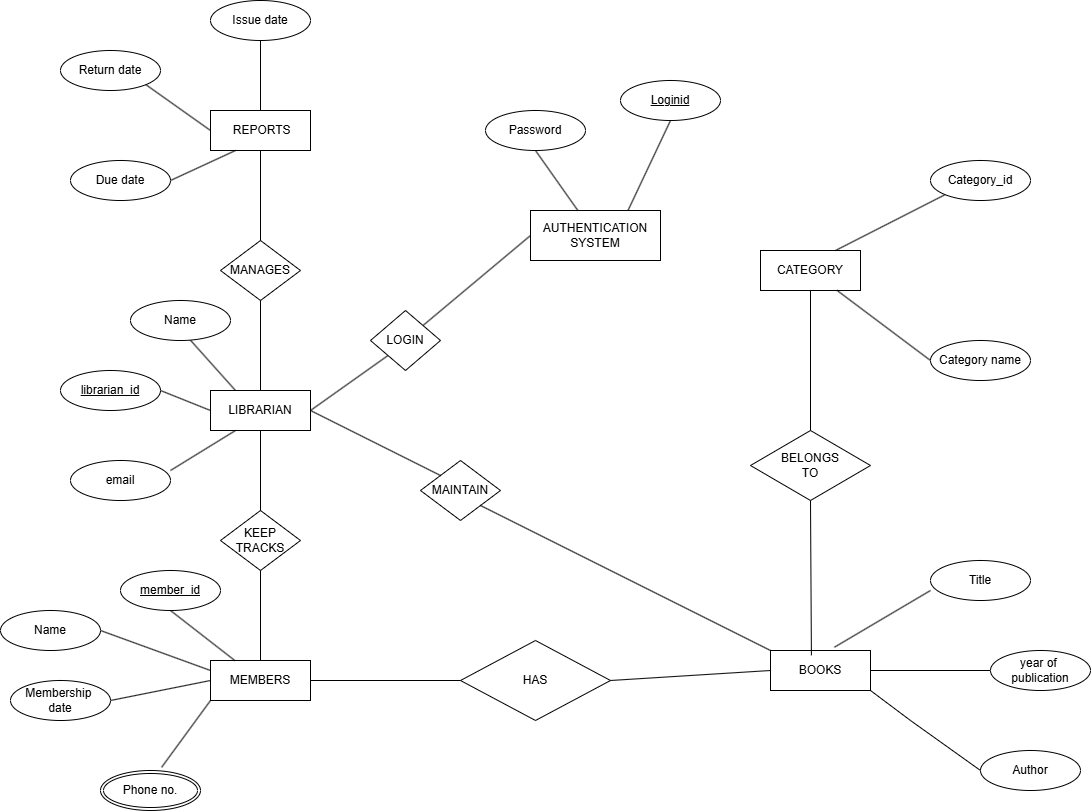

The diagram above was exported from draw.io. Its source (the exported page's mxGraphModel, read from the mxfile embedded in the PNG):
<mxGraphModel dx="2600" dy="928" grid="1" gridSize="10" guides="1" tooltips="1" connect="1" arrows="1" fold="1" page="1" pageScale="1" pageWidth="850" pageHeight="1100" background="none" math="0" shadow="0">
  <root>
    <mxCell id="0" />
    <mxCell id="1" parent="0" />
    <mxCell id="qT-yYSX3Y9eRkdlS3Ixe-1" value="&amp;nbsp;REPORTS" style="whiteSpace=wrap;html=1;align=center;" parent="1" vertex="1">
      <mxGeometry x="120" y="120" width="100" height="40" as="geometry" />
    </mxCell>
    <mxCell id="qT-yYSX3Y9eRkdlS3Ixe-9" value="LIBRARIAN" style="whiteSpace=wrap;html=1;align=center;" parent="1" vertex="1">
      <mxGeometry x="120" y="400" width="100" height="40" as="geometry" />
    </mxCell>
    <mxCell id="qT-yYSX3Y9eRkdlS3Ixe-11" value="MEMBERS" style="whiteSpace=wrap;html=1;align=center;" parent="1" vertex="1">
      <mxGeometry x="120" y="670" width="100" height="40" as="geometry" />
    </mxCell>
    <mxCell id="qT-yYSX3Y9eRkdlS3Ixe-13" value="BOOKS" style="whiteSpace=wrap;html=1;align=center;" parent="1" vertex="1">
      <mxGeometry x="680" y="660" width="100" height="40" as="geometry" />
    </mxCell>
    <mxCell id="qT-yYSX3Y9eRkdlS3Ixe-15" value="CATEGORY" style="whiteSpace=wrap;html=1;align=center;" parent="1" vertex="1">
      <mxGeometry x="670" y="260" width="100" height="40" as="geometry" />
    </mxCell>
    <mxCell id="qT-yYSX3Y9eRkdlS3Ixe-17" value="MANAGES" style="shape=rhombus;perimeter=rhombusPerimeter;whiteSpace=wrap;html=1;align=center;" parent="1" vertex="1">
      <mxGeometry x="130" y="250" width="80" height="60" as="geometry" />
    </mxCell>
    <mxCell id="qT-yYSX3Y9eRkdlS3Ixe-18" value="KEEP TRACKS" style="shape=rhombus;perimeter=rhombusPerimeter;whiteSpace=wrap;html=1;align=center;" parent="1" vertex="1">
      <mxGeometry x="130" y="520" width="80" height="60" as="geometry" />
    </mxCell>
    <mxCell id="qT-yYSX3Y9eRkdlS3Ixe-19" value="HAS" style="shape=rhombus;perimeter=rhombusPerimeter;whiteSpace=wrap;html=1;align=center;" parent="1" vertex="1">
      <mxGeometry x="370" y="650" width="150" height="80" as="geometry" />
    </mxCell>
    <mxCell id="qT-yYSX3Y9eRkdlS3Ixe-21" value="BELONGS&lt;div&gt;TO&lt;/div&gt;" style="shape=rhombus;perimeter=rhombusPerimeter;whiteSpace=wrap;html=1;align=center;" parent="1" vertex="1">
      <mxGeometry x="660" y="440" width="120" height="70" as="geometry" />
    </mxCell>
    <mxCell id="qT-yYSX3Y9eRkdlS3Ixe-22" value="MAINTAIN" style="shape=rhombus;perimeter=rhombusPerimeter;whiteSpace=wrap;html=1;align=center;" parent="1" vertex="1">
      <mxGeometry x="330" y="470" width="80" height="60" as="geometry" />
    </mxCell>
    <mxCell id="qT-yYSX3Y9eRkdlS3Ixe-23" value="LOGIN" style="shape=rhombus;perimeter=rhombusPerimeter;whiteSpace=wrap;html=1;align=center;" parent="1" vertex="1">
      <mxGeometry x="280" y="320" width="70" height="60" as="geometry" />
    </mxCell>
    <mxCell id="qT-yYSX3Y9eRkdlS3Ixe-29" value="librarian_id" style="ellipse;whiteSpace=wrap;html=1;align=center;fontStyle=4;" parent="1" vertex="1">
      <mxGeometry x="-30" y="380" width="100" height="40" as="geometry" />
    </mxCell>
    <mxCell id="qT-yYSX3Y9eRkdlS3Ixe-34" value="member_id" style="ellipse;whiteSpace=wrap;html=1;align=center;fontStyle=4;" parent="1" vertex="1">
      <mxGeometry x="30" y="580" width="100" height="40" as="geometry" />
    </mxCell>
    <mxCell id="qT-yYSX3Y9eRkdlS3Ixe-35" value="Phone no." style="ellipse;shape=doubleEllipse;margin=3;whiteSpace=wrap;html=1;align=center;" parent="1" vertex="1">
      <mxGeometry x="10" y="780" width="100" height="40" as="geometry" />
    </mxCell>
    <mxCell id="qT-yYSX3Y9eRkdlS3Ixe-42" value="AUTHENTICATION SYSTEM" style="whiteSpace=wrap;html=1;align=center;" parent="1" vertex="1">
      <mxGeometry x="440" y="220" width="130" height="50" as="geometry" />
    </mxCell>
    <mxCell id="qT-yYSX3Y9eRkdlS3Ixe-43" value="Loginid" style="ellipse;whiteSpace=wrap;html=1;align=center;fontStyle=4;" parent="1" vertex="1">
      <mxGeometry x="530" y="90" width="100" height="40" as="geometry" />
    </mxCell>
    <mxCell id="qT-yYSX3Y9eRkdlS3Ixe-49" value="" style="endArrow=none;html=1;rounded=0;exitX=0.5;exitY=1;exitDx=0;exitDy=0;entryX=0.5;entryY=0;entryDx=0;entryDy=0;" parent="1" source="qT-yYSX3Y9eRkdlS3Ixe-1" target="qT-yYSX3Y9eRkdlS3Ixe-17" edge="1">
      <mxGeometry relative="1" as="geometry">
        <mxPoint x="190" y="470" as="sourcePoint" />
        <mxPoint x="350" y="470" as="targetPoint" />
      </mxGeometry>
    </mxCell>
    <mxCell id="qT-yYSX3Y9eRkdlS3Ixe-50" value="" style="endArrow=none;html=1;rounded=0;exitX=0.5;exitY=1;exitDx=0;exitDy=0;entryX=0.5;entryY=0;entryDx=0;entryDy=0;" parent="1" source="qT-yYSX3Y9eRkdlS3Ixe-17" target="qT-yYSX3Y9eRkdlS3Ixe-9" edge="1">
      <mxGeometry relative="1" as="geometry">
        <mxPoint x="170" y="350" as="sourcePoint" />
        <mxPoint x="170" y="380" as="targetPoint" />
      </mxGeometry>
    </mxCell>
    <mxCell id="qT-yYSX3Y9eRkdlS3Ixe-52" value="" style="endArrow=none;html=1;rounded=0;exitX=1;exitY=1;exitDx=0;exitDy=0;entryX=0;entryY=0.5;entryDx=0;entryDy=0;" parent="1" source="TvPEC7hyMLvwSMjFBaX8-6" target="qT-yYSX3Y9eRkdlS3Ixe-1" edge="1">
      <mxGeometry relative="1" as="geometry">
        <mxPoint x="69.99999999999955" y="120.00000000000011" as="sourcePoint" />
        <mxPoint x="350" y="470" as="targetPoint" />
      </mxGeometry>
    </mxCell>
    <mxCell id="qT-yYSX3Y9eRkdlS3Ixe-53" value="" style="endArrow=none;html=1;rounded=0;exitX=1;exitY=0.5;exitDx=0;exitDy=0;entryX=0.25;entryY=1;entryDx=0;entryDy=0;" parent="1" target="qT-yYSX3Y9eRkdlS3Ixe-1" edge="1">
      <mxGeometry relative="1" as="geometry">
        <mxPoint x="79.99999999999955" y="190" as="sourcePoint" />
        <mxPoint x="350" y="470" as="targetPoint" />
      </mxGeometry>
    </mxCell>
    <mxCell id="qT-yYSX3Y9eRkdlS3Ixe-54" value="" style="endArrow=none;html=1;rounded=0;exitX=0.5;exitY=1;exitDx=0;exitDy=0;entryX=0.5;entryY=0;entryDx=0;entryDy=0;" parent="1" target="qT-yYSX3Y9eRkdlS3Ixe-1" edge="1">
      <mxGeometry relative="1" as="geometry">
        <mxPoint x="170" y="50.000000000000114" as="sourcePoint" />
        <mxPoint x="350" y="470" as="targetPoint" />
      </mxGeometry>
    </mxCell>
    <mxCell id="qT-yYSX3Y9eRkdlS3Ixe-55" value="" style="endArrow=none;html=1;rounded=0;exitX=1;exitY=1;exitDx=0;exitDy=0;entryX=0.25;entryY=0;entryDx=0;entryDy=0;" parent="1" target="qT-yYSX3Y9eRkdlS3Ixe-9" edge="1">
      <mxGeometry relative="1" as="geometry">
        <mxPoint x="95.08021264976833" y="344.2513363889684" as="sourcePoint" />
        <mxPoint x="350" y="470" as="targetPoint" />
      </mxGeometry>
    </mxCell>
    <mxCell id="qT-yYSX3Y9eRkdlS3Ixe-57" value="" style="endArrow=none;html=1;rounded=0;exitX=1;exitY=0.5;exitDx=0;exitDy=0;entryX=0;entryY=0.5;entryDx=0;entryDy=0;" parent="1" source="qT-yYSX3Y9eRkdlS3Ixe-29" target="qT-yYSX3Y9eRkdlS3Ixe-9" edge="1">
      <mxGeometry relative="1" as="geometry">
        <mxPoint x="190" y="470" as="sourcePoint" />
        <mxPoint x="350" y="470" as="targetPoint" />
      </mxGeometry>
    </mxCell>
    <mxCell id="qT-yYSX3Y9eRkdlS3Ixe-58" value="" style="endArrow=none;html=1;rounded=0;exitX=0.5;exitY=1;exitDx=0;exitDy=0;entryX=0.5;entryY=0;entryDx=0;entryDy=0;" parent="1" source="qT-yYSX3Y9eRkdlS3Ixe-9" target="qT-yYSX3Y9eRkdlS3Ixe-18" edge="1">
      <mxGeometry relative="1" as="geometry">
        <mxPoint x="190" y="470" as="sourcePoint" />
        <mxPoint x="350" y="470" as="targetPoint" />
      </mxGeometry>
    </mxCell>
    <mxCell id="qT-yYSX3Y9eRkdlS3Ixe-59" value="" style="endArrow=none;html=1;rounded=0;exitX=0.5;exitY=1;exitDx=0;exitDy=0;entryX=0.5;entryY=0;entryDx=0;entryDy=0;" parent="1" source="qT-yYSX3Y9eRkdlS3Ixe-18" target="qT-yYSX3Y9eRkdlS3Ixe-11" edge="1">
      <mxGeometry relative="1" as="geometry">
        <mxPoint x="190" y="470" as="sourcePoint" />
        <mxPoint x="350" y="470" as="targetPoint" />
      </mxGeometry>
    </mxCell>
    <mxCell id="qT-yYSX3Y9eRkdlS3Ixe-61" value="" style="endArrow=none;html=1;rounded=0;exitX=0.5;exitY=1;exitDx=0;exitDy=0;" parent="1" source="qT-yYSX3Y9eRkdlS3Ixe-34" target="qT-yYSX3Y9eRkdlS3Ixe-11" edge="1">
      <mxGeometry relative="1" as="geometry">
        <mxPoint x="190" y="470" as="sourcePoint" />
        <mxPoint x="350" y="470" as="targetPoint" />
      </mxGeometry>
    </mxCell>
    <mxCell id="qT-yYSX3Y9eRkdlS3Ixe-62" value="" style="endArrow=none;html=1;rounded=0;exitX=1;exitY=0.5;exitDx=0;exitDy=0;entryX=0;entryY=0.25;entryDx=0;entryDy=0;" parent="1" source="TvPEC7hyMLvwSMjFBaX8-8" target="qT-yYSX3Y9eRkdlS3Ixe-11" edge="1">
      <mxGeometry relative="1" as="geometry">
        <mxPoint x="9.999999999999545" y="630" as="sourcePoint" />
        <mxPoint x="350" y="470" as="targetPoint" />
      </mxGeometry>
    </mxCell>
    <mxCell id="qT-yYSX3Y9eRkdlS3Ixe-63" value="" style="endArrow=none;html=1;rounded=0;exitX=1;exitY=0.5;exitDx=0;exitDy=0;entryX=0;entryY=0.5;entryDx=0;entryDy=0;" parent="1" source="TvPEC7hyMLvwSMjFBaX8-9" target="qT-yYSX3Y9eRkdlS3Ixe-11" edge="1">
      <mxGeometry relative="1" as="geometry">
        <mxPoint x="19.999999999999545" y="690" as="sourcePoint" />
        <mxPoint x="350" y="470" as="targetPoint" />
      </mxGeometry>
    </mxCell>
    <mxCell id="qT-yYSX3Y9eRkdlS3Ixe-64" value="" style="endArrow=none;html=1;rounded=0;exitX=0.611;exitY=-0.079;exitDx=0;exitDy=0;entryX=0;entryY=1;entryDx=0;entryDy=0;exitPerimeter=0;" parent="1" source="qT-yYSX3Y9eRkdlS3Ixe-35" target="qT-yYSX3Y9eRkdlS3Ixe-11" edge="1">
      <mxGeometry relative="1" as="geometry">
        <mxPoint x="190" y="470" as="sourcePoint" />
        <mxPoint x="350" y="470" as="targetPoint" />
      </mxGeometry>
    </mxCell>
    <mxCell id="qT-yYSX3Y9eRkdlS3Ixe-65" value="" style="endArrow=none;html=1;rounded=0;exitX=1;exitY=0.5;exitDx=0;exitDy=0;entryX=0;entryY=0.5;entryDx=0;entryDy=0;" parent="1" source="qT-yYSX3Y9eRkdlS3Ixe-11" target="qT-yYSX3Y9eRkdlS3Ixe-19" edge="1">
      <mxGeometry relative="1" as="geometry">
        <mxPoint x="370" y="470" as="sourcePoint" />
        <mxPoint x="530" y="470" as="targetPoint" />
      </mxGeometry>
    </mxCell>
    <mxCell id="qT-yYSX3Y9eRkdlS3Ixe-69" value="" style="endArrow=none;html=1;rounded=0;exitX=1;exitY=0.5;exitDx=0;exitDy=0;entryX=0;entryY=0;entryDx=0;entryDy=0;" parent="1" source="qT-yYSX3Y9eRkdlS3Ixe-9" target="qT-yYSX3Y9eRkdlS3Ixe-22" edge="1">
      <mxGeometry relative="1" as="geometry">
        <mxPoint x="370" y="470" as="sourcePoint" />
        <mxPoint x="530" y="470" as="targetPoint" />
      </mxGeometry>
    </mxCell>
    <mxCell id="qT-yYSX3Y9eRkdlS3Ixe-71" value="" style="endArrow=none;html=1;rounded=0;exitX=1;exitY=0.5;exitDx=0;exitDy=0;entryX=0;entryY=1;entryDx=0;entryDy=0;" parent="1" source="qT-yYSX3Y9eRkdlS3Ixe-9" target="qT-yYSX3Y9eRkdlS3Ixe-23" edge="1">
      <mxGeometry relative="1" as="geometry">
        <mxPoint x="370" y="470" as="sourcePoint" />
        <mxPoint x="530" y="470" as="targetPoint" />
      </mxGeometry>
    </mxCell>
    <mxCell id="qT-yYSX3Y9eRkdlS3Ixe-72" value="" style="endArrow=none;html=1;rounded=0;exitX=1;exitY=0;exitDx=0;exitDy=0;entryX=0;entryY=0.5;entryDx=0;entryDy=0;" parent="1" source="qT-yYSX3Y9eRkdlS3Ixe-23" target="qT-yYSX3Y9eRkdlS3Ixe-42" edge="1">
      <mxGeometry relative="1" as="geometry">
        <mxPoint x="370" y="470" as="sourcePoint" />
        <mxPoint x="530" y="470" as="targetPoint" />
      </mxGeometry>
    </mxCell>
    <mxCell id="qT-yYSX3Y9eRkdlS3Ixe-73" value="" style="endArrow=none;html=1;rounded=0;exitX=0.5;exitY=1;exitDx=0;exitDy=0;" parent="1" target="qT-yYSX3Y9eRkdlS3Ixe-42" edge="1">
      <mxGeometry relative="1" as="geometry">
        <mxPoint x="445" y="160.0000000000001" as="sourcePoint" />
        <mxPoint x="530" y="470" as="targetPoint" />
      </mxGeometry>
    </mxCell>
    <mxCell id="qT-yYSX3Y9eRkdlS3Ixe-74" value="" style="endArrow=none;html=1;rounded=0;exitX=0.5;exitY=1;exitDx=0;exitDy=0;entryX=0.75;entryY=0;entryDx=0;entryDy=0;" parent="1" source="qT-yYSX3Y9eRkdlS3Ixe-43" target="qT-yYSX3Y9eRkdlS3Ixe-42" edge="1">
      <mxGeometry relative="1" as="geometry">
        <mxPoint x="370" y="470" as="sourcePoint" />
        <mxPoint x="530" y="470" as="targetPoint" />
      </mxGeometry>
    </mxCell>
    <mxCell id="qT-yYSX3Y9eRkdlS3Ixe-75" value="" style="endArrow=none;html=1;rounded=0;exitX=0.5;exitY=0;exitDx=0;exitDy=0;entryX=0.5;entryY=1;entryDx=0;entryDy=0;" parent="1" source="qT-yYSX3Y9eRkdlS3Ixe-21" target="qT-yYSX3Y9eRkdlS3Ixe-15" edge="1">
      <mxGeometry relative="1" as="geometry">
        <mxPoint x="370" y="470" as="sourcePoint" />
        <mxPoint x="760" y="314" as="targetPoint" />
        <Array as="points" />
      </mxGeometry>
    </mxCell>
    <mxCell id="qT-yYSX3Y9eRkdlS3Ixe-76" value="" style="endArrow=none;html=1;rounded=0;exitX=0.5;exitY=1;exitDx=0;exitDy=0;entryX=0.409;entryY=0.121;entryDx=0;entryDy=0;entryPerimeter=0;" parent="1" source="qT-yYSX3Y9eRkdlS3Ixe-21" target="qT-yYSX3Y9eRkdlS3Ixe-13" edge="1">
      <mxGeometry relative="1" as="geometry">
        <mxPoint x="370" y="470" as="sourcePoint" />
        <mxPoint x="730" y="660" as="targetPoint" />
      </mxGeometry>
    </mxCell>
    <mxCell id="qT-yYSX3Y9eRkdlS3Ixe-77" value="" style="endArrow=none;html=1;rounded=0;exitX=0.64;exitY=-0.083;exitDx=0;exitDy=0;exitPerimeter=0;" parent="1" source="qT-yYSX3Y9eRkdlS3Ixe-13" edge="1">
      <mxGeometry relative="1" as="geometry">
        <mxPoint x="370" y="470" as="sourcePoint" />
        <mxPoint x="840" y="600" as="targetPoint" />
      </mxGeometry>
    </mxCell>
    <mxCell id="qT-yYSX3Y9eRkdlS3Ixe-78" value="" style="endArrow=none;html=1;rounded=0;exitX=1;exitY=0.5;exitDx=0;exitDy=0;" parent="1" source="qT-yYSX3Y9eRkdlS3Ixe-13" edge="1">
      <mxGeometry relative="1" as="geometry">
        <mxPoint x="370" y="470" as="sourcePoint" />
        <mxPoint x="900" y="680" as="targetPoint" />
      </mxGeometry>
    </mxCell>
    <mxCell id="qT-yYSX3Y9eRkdlS3Ixe-79" value="" style="endArrow=none;html=1;rounded=0;exitX=1;exitY=1;exitDx=0;exitDy=0;" parent="1" source="qT-yYSX3Y9eRkdlS3Ixe-13" edge="1">
      <mxGeometry relative="1" as="geometry">
        <mxPoint x="370" y="470" as="sourcePoint" />
        <mxPoint x="890" y="780" as="targetPoint" />
        <Array as="points">
          <mxPoint x="820" y="730" />
        </Array>
      </mxGeometry>
    </mxCell>
    <mxCell id="qT-yYSX3Y9eRkdlS3Ixe-80" value="" style="endArrow=none;html=1;rounded=0;exitX=0;exitY=1;exitDx=0;exitDy=0;entryX=0.75;entryY=0;entryDx=0;entryDy=0;" parent="1" source="TvPEC7hyMLvwSMjFBaX8-18" target="qT-yYSX3Y9eRkdlS3Ixe-15" edge="1">
      <mxGeometry relative="1" as="geometry">
        <mxPoint x="864.9197873502499" y="222.12133638896114" as="sourcePoint" />
        <mxPoint x="790" y="267.87" as="targetPoint" />
      </mxGeometry>
    </mxCell>
    <mxCell id="qT-yYSX3Y9eRkdlS3Ixe-81" value="" style="endArrow=none;html=1;rounded=0;entryX=0;entryY=0.5;entryDx=0;entryDy=0;" parent="1" source="qT-yYSX3Y9eRkdlS3Ixe-15" target="TvPEC7hyMLvwSMjFBaX8-16" edge="1">
      <mxGeometry relative="1" as="geometry">
        <mxPoint x="370" y="470" as="sourcePoint" />
        <mxPoint x="860.0000000000005" y="370" as="targetPoint" />
      </mxGeometry>
    </mxCell>
    <mxCell id="qT-yYSX3Y9eRkdlS3Ixe-82" value="" style="endArrow=none;html=1;rounded=0;entryX=0;entryY=0.5;entryDx=0;entryDy=0;" parent="1" target="qT-yYSX3Y9eRkdlS3Ixe-13" edge="1">
      <mxGeometry relative="1" as="geometry">
        <mxPoint x="520" y="690" as="sourcePoint" />
        <mxPoint x="530" y="470" as="targetPoint" />
      </mxGeometry>
    </mxCell>
    <mxCell id="qT-yYSX3Y9eRkdlS3Ixe-83" value="" style="endArrow=none;html=1;rounded=0;exitX=1;exitY=1;exitDx=0;exitDy=0;entryX=0;entryY=0;entryDx=0;entryDy=0;" parent="1" source="qT-yYSX3Y9eRkdlS3Ixe-22" target="qT-yYSX3Y9eRkdlS3Ixe-13" edge="1">
      <mxGeometry relative="1" as="geometry">
        <mxPoint x="370" y="470" as="sourcePoint" />
        <mxPoint x="530" y="470" as="targetPoint" />
      </mxGeometry>
    </mxCell>
    <mxCell id="TvPEC7hyMLvwSMjFBaX8-1" value="Name" style="ellipse;whiteSpace=wrap;html=1;align=center;" parent="1" vertex="1">
      <mxGeometry x="40" y="310" width="100" height="40" as="geometry" />
    </mxCell>
    <mxCell id="TvPEC7hyMLvwSMjFBaX8-2" value="email" style="ellipse;whiteSpace=wrap;html=1;align=center;" parent="1" vertex="1">
      <mxGeometry x="-20" y="470" width="100" height="40" as="geometry" />
    </mxCell>
    <mxCell id="TvPEC7hyMLvwSMjFBaX8-3" value="" style="endArrow=none;html=1;rounded=0;exitX=0.25;exitY=1;exitDx=0;exitDy=0;entryX=1;entryY=0.25;entryDx=0;entryDy=0;entryPerimeter=0;" parent="1" source="qT-yYSX3Y9eRkdlS3Ixe-9" target="TvPEC7hyMLvwSMjFBaX8-2" edge="1">
      <mxGeometry relative="1" as="geometry">
        <mxPoint x="340" y="430" as="sourcePoint" />
        <mxPoint x="500" y="430" as="targetPoint" />
      </mxGeometry>
    </mxCell>
    <mxCell id="TvPEC7hyMLvwSMjFBaX8-4" value="Password" style="ellipse;whiteSpace=wrap;html=1;align=center;" parent="1" vertex="1">
      <mxGeometry x="395" y="120" width="100" height="40" as="geometry" />
    </mxCell>
    <mxCell id="TvPEC7hyMLvwSMjFBaX8-5" value="Due date" style="ellipse;whiteSpace=wrap;html=1;align=center;" parent="1" vertex="1">
      <mxGeometry x="-20" y="170" width="100" height="40" as="geometry" />
    </mxCell>
    <mxCell id="TvPEC7hyMLvwSMjFBaX8-6" value="Return date" style="ellipse;whiteSpace=wrap;html=1;align=center;" parent="1" vertex="1">
      <mxGeometry x="-30" y="60" width="100" height="40" as="geometry" />
    </mxCell>
    <mxCell id="TvPEC7hyMLvwSMjFBaX8-7" value="Issue date" style="ellipse;whiteSpace=wrap;html=1;align=center;" parent="1" vertex="1">
      <mxGeometry x="120" y="10" width="100" height="40" as="geometry" />
    </mxCell>
    <mxCell id="TvPEC7hyMLvwSMjFBaX8-8" value="Name" style="ellipse;whiteSpace=wrap;html=1;align=center;" parent="1" vertex="1">
      <mxGeometry x="-90" y="620" width="100" height="40" as="geometry" />
    </mxCell>
    <mxCell id="TvPEC7hyMLvwSMjFBaX8-9" value="Membership&amp;nbsp;&lt;div&gt;date&lt;/div&gt;" style="ellipse;whiteSpace=wrap;html=1;align=center;" parent="1" vertex="1">
      <mxGeometry x="-80" y="690" width="100" height="40" as="geometry" />
    </mxCell>
    <mxCell id="TvPEC7hyMLvwSMjFBaX8-11" value="Author" style="ellipse;whiteSpace=wrap;html=1;align=center;" parent="1" vertex="1">
      <mxGeometry x="890" y="760" width="100" height="40" as="geometry" />
    </mxCell>
    <mxCell id="TvPEC7hyMLvwSMjFBaX8-12" value="year of&amp;nbsp;&lt;div&gt;publication&lt;/div&gt;" style="ellipse;whiteSpace=wrap;html=1;align=center;" parent="1" vertex="1">
      <mxGeometry x="900" y="660" width="100" height="40" as="geometry" />
    </mxCell>
    <mxCell id="TvPEC7hyMLvwSMjFBaX8-13" value="Title" style="ellipse;whiteSpace=wrap;html=1;align=center;" parent="1" vertex="1">
      <mxGeometry x="840" y="570" width="100" height="40" as="geometry" />
    </mxCell>
    <mxCell id="TvPEC7hyMLvwSMjFBaX8-16" value="Category name" style="ellipse;whiteSpace=wrap;html=1;align=center;" parent="1" vertex="1">
      <mxGeometry x="840" y="350" width="100" height="40" as="geometry" />
    </mxCell>
    <mxCell id="TvPEC7hyMLvwSMjFBaX8-18" value="Category_id" style="whiteSpace=wrap;html=1;align=center;shape=ellipse;perimeter=ellipsePerimeter;" parent="1" vertex="1">
      <mxGeometry x="840" y="170" width="100" height="40" as="geometry" />
    </mxCell>
  </root>
</mxGraphModel>